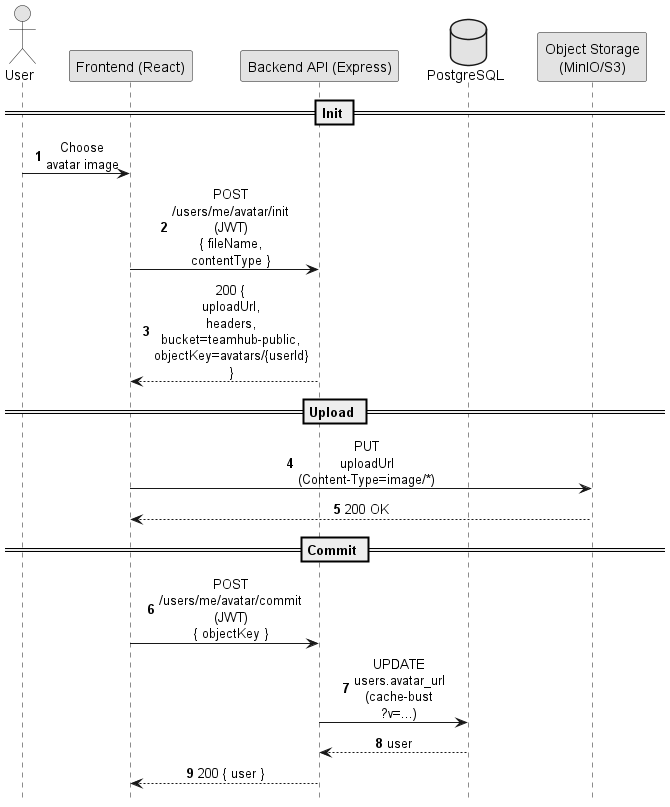

The diagram above was rendered by PlantUML. Its source (embedded in the PNG):
@startuml
!pragma teoz true
autonumber
hide footbox

skinparam shadowing false
skinparam monochrome true
skinparam sequenceMessageAlign center
skinparam ParticipantPadding 18
skinparam BoxPadding 14
skinparam maxMessageSize 80

actor "User" as U
participant "Frontend (React)" as FE
participant "Backend API (Express)" as API
database "PostgreSQL" as DB
participant "Object Storage\n(MinIO/S3)" as S3

== Init ==
U -> FE: Choose avatar image
FE -> API: POST /users/me/avatar/init (JWT)\n{ fileName, contentType }
API --> FE: 200 { uploadUrl, headers, bucket=teamhub-public, objectKey=avatars/{userId} }

== Upload ==
FE -> S3: PUT uploadUrl\n(Content-Type=image/*)
S3 --> FE: 200 OK

== Commit ==
FE -> API: POST /users/me/avatar/commit (JWT)\n{ objectKey }
API -> DB: UPDATE users.avatar_url (cache-bust ?v=...)
DB --> API: user
API --> FE: 200 { user }
@enduml